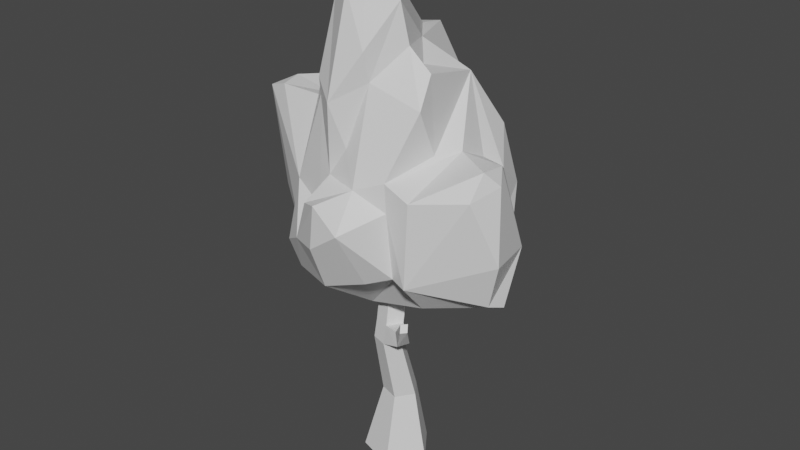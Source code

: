 # Source: tree2.blend  (saved by Blender 3.6.11; exported with 4.5.12 LTS)
import bpy
from mathutils import Matrix  # noqa: F401  (used for matrix-valued properties, if any)

bpy.ops.wm.read_factory_settings(use_empty=True)
scene = bpy.context.scene
scene.name = 'Scene'

# ---- materials (node trees are filled in below, after node groups)
mat_material_001 = bpy.data.materials.new('Material.001')
mat_material_001.use_transparent_shadow = False
mat_material_002 = bpy.data.materials.new('Material.002')
mat_material_002.use_transparent_shadow = False

# ---- material node trees
mat_material_001.use_nodes = True; mat_material_001.node_tree.nodes.clear()
_N = mat_material_001.node_tree.nodes; _L = mat_material_001.node_tree.links
n0 = _N.new('ShaderNodeBsdfPrincipled'); n0.name = 'Principled BSDF'; n0.location = (10, 300)
n0.distribution = 'GGX'
n0.subsurface_method = 'RANDOM_WALK_SKIN'
n0.inputs[3].default_value = 1.45
n0.inputs[27].default_value = (0.0, 0.0, 0.0, 1.0)
n0.inputs[28].default_value = 1.0
n1 = _N.new('ShaderNodeOutputMaterial'); n1.name = 'Material Output'; n1.location = (300, 300)
_L.new(n0.outputs[0], n1.inputs[0])
n1.is_active_output = True
mat_material_002.use_nodes = True; mat_material_002.node_tree.nodes.clear()
_N = mat_material_002.node_tree.nodes; _L = mat_material_002.node_tree.links
n0 = _N.new('ShaderNodeBsdfPrincipled'); n0.name = 'Principled BSDF'; n0.location = (10, 300)
n0.distribution = 'GGX'
n0.subsurface_method = 'RANDOM_WALK_SKIN'
n0.inputs[3].default_value = 1.45
n0.inputs[27].default_value = (0.0, 0.0, 0.0, 1.0)
n0.inputs[28].default_value = 1.0
n1 = _N.new('ShaderNodeOutputMaterial'); n1.name = 'Material Output'; n1.location = (300, 300)
_L.new(n0.outputs[0], n1.inputs[0])
n1.is_active_output = True

# ---- world
world_world = bpy.data.worlds.new('World'); scene.world = world_world
world_world.use_nodes = True; world_world.node_tree.nodes.clear()
_N = world_world.node_tree.nodes; _L = world_world.node_tree.links
n0 = _N.new('ShaderNodeOutputWorld'); n0.name = 'World Output'; n0.location = (300, 300)
n1 = _N.new('ShaderNodeBackground'); n1.name = 'Background'; n1.location = (10, 300)
n1.inputs[0].default_value = (0.05088, 0.05088, 0.05088, 1.0)
_L.new(n1.outputs[0], n0.inputs[0])
n0.is_active_output = True
world_world.color = (0.05088, 0.05088, 0.05088)
world_world.use_sun_shadow = False
world_world.sun_shadow_jitter_overblur = 0.0

# ---- meshes
me_mesh = bpy.data.meshes.new('Mesh')
me_mesh.from_pydata([(-56.05, 156.5, 31.79), (-41.98, 203.7, -55.95), (76.17, 223.4, 21.26), (-1.698, 223.6, 44.89), (27.74, 192.6, 45.43), (-3.657, 171.5, 74.84), (-9.833, 274.5, -49.75), (-18.98, 153.2, -64.06), (-45.89, 140.8, -66.53), (-49.3, 131.4, -35.74), (-61.02, 180.4, -37.6), (-75.71, 198.3, -21.77), (-51.79, 241.8, -14.15), (12.75, 280.0, -4.197), (-25.57, 314.0, 16.76), (-12.97, 333.5, 30.79), (2.446, 329.4, 30.29), (19.54, 307.7, 22.84), (26.57, 210.7, 45.51), (8.988, 262.9, 36.82), (1.744, 201.3, 77.08), (14.26, 184.2, 72.93), (77.64, 136.6, 13.96), (70.57, 135.9, -16.87), (-19.84, 115.3, -27.42), (-55.57, 136.5, 10.64), (20.25, 135.8, -64.14), (-44.44, 239.4, 21.52), (-13.84, 205.1, 46.07), (12.59, 161.5, -71.18), (-21.07, 183.7, 47.87), (-30.36, 249.2, 32.78), (14.46, 189.5, -77.08), (-29.12, 192.4, -71.54), (-56.29, 158.3, -41.75), (-79.07, 173.3, -23.13), (-51.06, 174.3, -71.88), (-56.81, 216.7, -39.16), (-36.91, 263.1, 1.733), (-19.55, 306.0, 3.204), (-40.01, 270.3, -43.77), (-25.32, 277.3, -13.28), (-28.14, 295.9, -3.581), (-13.98, 231.9, -53.02), (-30.67, 270.2, -51.25), (-7.448, 326.2, 6.946), (-22.23, 304.2, 28.61), (-4.41, 313.5, 39.16), (8.257, 281.0, 40.92), (24.68, 269.9, 9.272), (23.67, 282.8, 20.23), (36.7, 269.0, 17.74), (38.79, 221.2, 16.6), (39.28, 251.2, 30.12), (47.87, 221.9, 2.805), (75.06, 220.8, 2.574), (9.471, 204.3, 52.87), (44.02, 203.8, 46.43), (31.13, 151.3, 44.03), (16.4, 145.8, 51.23), (21.44, 141.6, 32.8), (82.83, 214.4, 13.99), (86.62, 167.1, 18.52), (74.69, 207.8, 31.26), (74.99, 160.8, -21.74), (79.72, 131.4, 1.118), (34.55, 118.0, -0.8669), (17.28, 108.5, -12.63), (42.67, 139.3, -29.78), (36.01, 132.4, -47.7), (-7.851, 139.3, 59.31), (-38.53, 137.5, 47.93), (-5.575, 111.6, 19.63), (-27.21, 120.2, 28.15), (-34.78, 119.0, -2.479), (-16.56, 134.2, -52.56), (-54.26, 138.1, -11.84), (-82.38, 167.7, 13.49), (-86.62, 235.1, 18.72), (-72.59, 239.7, 21.75), (-76.58, 240.5, 6.291), (-42.33, 157.0, 53.36), (-12.09, 196.2, 69.3), (-47.29, 190.3, 37.69), (-25.32, 259.8, 40.44), (-9.75, 250.8, 50.75), (-44.11, 237.2, 10.24), (48.14, 158.9, -36.79), (54.02, 202.4, -29.96), (47.83, 211.8, -18.16), (48.6, 146.3, -50.51), (48.93, 184.0, -52.86), (23.91, 150.0, -72.47), (28.23, 203.1, -58.26), (43.98, 224.1, -43.17), (25.44, 239.6, -36.6), (-11.67, 211.9, -60.15), (-9.63, 277.1, -32.6), (42.22, 149.7, 47.59), (39.64, 127.5, 27.5), (-24.43, 168.0, 64.57), (33.08, 259.7, -23.25), (9.353, -4.869, -17.41), (-15.94, -4.869, -9.188), (-15.94, -4.869, 17.4), (9.353, -4.869, 25.62), (24.98, -4.869, 4.107), (5.116, 39.11, -10.8), (-8.046, 39.11, -6.523), (-8.046, 39.11, 7.317), (5.116, 39.11, 11.59), (13.25, 39.11, 0.3971), (2.363, -15.86, 4.107), (1.899, 82.29, 0.5793), (-8.621, 82.29, 3.998), (-8.621, 82.29, 15.06), (1.899, 82.29, 18.48), (8.4, 82.29, 9.528), (-1.981, 158.6, -17.24), (-12.5, 158.6, -13.82), (-4.889, 158.6, -8.291), (-12.5, 158.6, -2.761), (-1.981, 158.6, 0.6574), (4.521, 158.6, -8.291), (2.107, 94.88, 15.98), (-8.413, 94.88, 12.56), (-8.413, 94.88, 1.497), (2.107, 94.88, -1.921), (8.609, 94.88, 7.028), (16.58, 88.32, 22.62), (21.13, 89.65, 16.24), (17.03, 97.25, 12.99), (12.49, 95.92, 19.37), (26.45, 106.6, 31.82), (29.39, 106.6, 28.36), (27.58, 110.8, 25.69), (24.64, 110.8, 29.14)], [], [(75, 8, 7), (75, 9, 8), (7, 8, 36), (7, 36, 33), (8, 34, 36), (33, 36, 1), (32, 7, 33), (96, 33, 1), (32, 33, 96), (9, 34, 8), (9, 76, 34), (34, 76, 35), (76, 77, 35), (35, 11, 10), (35, 77, 11), (11, 78, 80), (12, 11, 80), (10, 11, 12), (34, 10, 36), (34, 35, 10), (10, 12, 37), (36, 10, 37), (36, 37, 1), (1, 37, 40), (37, 12, 40), (40, 12, 38), (40, 38, 41), (12, 80, 86), (12, 86, 38), (38, 86, 39), (42, 38, 39), (41, 38, 42), (96, 1, 43), (1, 40, 43), (43, 40, 44), (43, 44, 6), (44, 40, 41), (6, 44, 41), (6, 41, 97), (97, 45, 17), (13, 97, 17), (41, 39, 97), (97, 39, 45), (45, 15, 16), (41, 42, 39), (14, 46, 15), (39, 15, 45), (39, 14, 15), (16, 15, 47), (15, 46, 47), (47, 46, 85), (47, 85, 48), (16, 47, 48), (16, 48, 17), (17, 48, 19), (13, 50, 49), (13, 17, 50), (45, 16, 17), (17, 19, 50), (49, 50, 51), (51, 50, 53), (50, 19, 53), (51, 53, 52), (52, 53, 18), (52, 18, 54), (54, 18, 57), (54, 57, 2), (54, 2, 55), (53, 19, 18), (19, 3, 56), (18, 56, 4), (19, 56, 18), (18, 4, 57), (4, 58, 98), (4, 56, 21), (56, 20, 21), (21, 20, 5), (4, 21, 58), (58, 21, 59), (21, 5, 59), (58, 59, 60), (58, 60, 98), (98, 60, 99), (55, 2, 61), (2, 63, 61), (61, 63, 62), (61, 62, 55), (55, 62, 64), (2, 57, 63), (57, 4, 98), (63, 57, 98), (63, 98, 62), (62, 98, 22), (64, 62, 22), (64, 22, 65), (22, 98, 65), (65, 66, 23), (98, 99, 65), (65, 99, 66), (66, 99, 67), (67, 99, 72), (66, 67, 68), (23, 66, 68), (99, 60, 72), (59, 70, 60), (60, 70, 72), (70, 71, 72), (72, 71, 73), (72, 73, 24), (73, 74, 24), (73, 25, 74), (73, 0, 25), (74, 25, 76), (74, 76, 9), (75, 24, 9), (24, 74, 9), (68, 67, 69), (69, 67, 26), (67, 72, 24), (67, 24, 75), (26, 67, 75), (26, 75, 7), (76, 25, 77), (25, 0, 77), (0, 83, 78), (0, 81, 83), (83, 31, 27), (77, 78, 11), (77, 0, 78), (78, 83, 79), (83, 27, 79), (78, 79, 80), (0, 73, 71), (70, 100, 71), (71, 100, 81), (0, 71, 81), (70, 59, 5), (70, 5, 100), (5, 20, 100), (100, 20, 82), (100, 82, 30), (82, 20, 56), (82, 56, 28), (30, 82, 28), (81, 100, 83), (83, 100, 30), (83, 30, 31), (30, 28, 31), (31, 28, 84), (28, 85, 84), (28, 56, 3), (28, 3, 85), (85, 3, 19), (85, 19, 48), (84, 85, 46), (80, 79, 86), (79, 27, 86), (27, 31, 46), (31, 84, 46), (86, 27, 14), (27, 46, 14), (39, 86, 14), (65, 23, 64), (23, 87, 64), (23, 68, 87), (68, 69, 90), (68, 90, 87), (87, 90, 91), (87, 91, 88), (88, 91, 94), (64, 88, 55), (64, 87, 88), (55, 88, 89), (26, 92, 69), (69, 92, 90), (92, 29, 91), (90, 92, 91), (26, 7, 92), (92, 7, 29), (29, 7, 32), (29, 32, 93), (91, 29, 93), (91, 93, 94), (93, 95, 94), (93, 32, 95), (32, 96, 95), (95, 96, 43), (95, 43, 6), (6, 97, 13), (94, 95, 101), (95, 6, 13), (95, 13, 101), (55, 89, 54), (89, 101, 54), (88, 94, 101), (89, 88, 101), (49, 101, 13), (54, 101, 52), (101, 49, 51), (52, 101, 51), (103, 108, 102), (102, 108, 107), (104, 109, 103), (103, 109, 108), (105, 110, 104), (104, 110, 109), (105, 106, 110), (110, 106, 111), (106, 102, 111), (111, 102, 107), (103, 102, 112), (104, 103, 112), (105, 104, 112), (106, 105, 112), (102, 106, 112), (118, 119, 120), (119, 121, 120), (121, 122, 120), (122, 123, 120), (123, 118, 120), (107, 108, 113), (113, 108, 114), (108, 109, 114), (114, 109, 115), (109, 110, 115), (115, 110, 116), (111, 117, 110), (110, 117, 116), (107, 113, 111), (111, 113, 117), (114, 126, 113), (113, 126, 127), (115, 125, 114), (114, 125, 126), (116, 124, 115), (115, 124, 125), (133, 134, 136), (136, 134, 135), (117, 113, 128), (128, 113, 127), (124, 122, 125), (125, 122, 121), (125, 121, 126), (126, 121, 119), (126, 119, 127), (127, 119, 118), (128, 127, 123), (123, 127, 118), (124, 128, 122), (122, 128, 123), (116, 117, 129), (129, 117, 130), (117, 128, 130), (130, 128, 131), (124, 132, 128), (128, 132, 131), (116, 129, 124), (124, 129, 132), (130, 134, 129), (129, 134, 133), (130, 131, 134), (134, 131, 135), (131, 132, 135), (135, 132, 136), (129, 133, 132), (132, 133, 136)])
me_mesh.polygons.foreach_set('use_smooth', [True] * 266)
me_mesh.polygons.foreach_set('material_index', [0, 0, 0, 0, 0, 0, 0, 0, 0, 0, 0, 0, 0, 0, 0, 0, 0, 0, 0, 0, 0, 0, 0, 0, 0, 0, 0, 0, 0, 0, 0, 0, 0, 0, 0, 0, 0, 0, 0, 0, 0, 0, 0, 0, 0, 0, 0, 0, 0, 0, 0, 0, 0, 0, 0, 0, 0, 0, 0, 0, 0, 0, 0, 0, 0, 0, 0, 0, 0, 0, 0, 0, 0, 0, 0, 0, 0, 0, 0, 0, 0, 0, 0, 0, 0, 0, 0, 0, 0, 0, 0, 0, 0, 0, 0, 0, 0, 0, 0, 0, 0, 0, 0, 0, 0, 0, 0, 0, 0, 0, 0, 0, 0, 0, 0, 0, 0, 0, 0, 0, 0, 0, 0, 0, 0, 0, 0, 0, 0, 0, 0, 0, 0, 0, 0, 0, 0, 0, 0, 0, 0, 0, 0, 0, 0, 0, 0, 0, 0, 0, 0, 0, 0, 0, 0, 0, 0, 0, 0, 0, 0, 0, 0, 0, 0, 0, 0, 0, 0, 0, 0, 0, 0, 0, 0, 0, 0, 0, 0, 0, 0, 0, 0, 0, 0, 0, 0, 0, 0, 0, 0, 0, 0, 0, 0, 0, 0, 0, 0, 0, 1, 1, 1, 1, 1, 1, 1, 1, 1, 1, 1, 1, 1, 1, 1, 1, 1, 1, 1, 1, 1, 1, 1, 1, 1, 1, 1, 1, 1, 1, 1, 1, 1, 1, 1, 1, 1, 1, 1, 1, 1, 1, 1, 1, 1, 1, 1, 1, 1, 1, 1, 1, 1, 1, 1, 1, 1, 1, 1, 1, 1, 1, 1, 1, 1, 1])
_k = set([(0, 25), (0, 71), (0, 73), (0, 77), (0, 78), (0, 81), (0, 83), (1, 33), (1, 36), (1, 37), (1, 40), (1, 43), (1, 96), (2, 54), (2, 55), (2, 57), (2, 61), (2, 63), (3, 19), (3, 28), (3, 56), (3, 85), (4, 18), (4, 21), (4, 56), (4, 57), (4, 58), (4, 98), (5, 20), (5, 21), (5, 70), (5, 100), (6, 13), (6, 41), (6, 43), (6, 44), (6, 95), (6, 97), (7, 8), (7, 26), (7, 29), (7, 32), (7, 33), (7, 36), (7, 75), (7, 92), (8, 9), (8, 34), (8, 36), (8, 75), (9, 24), (9, 34), (9, 74), (9, 75), (9, 76), (10, 11), (10, 12), (10, 34), (10, 35), (10, 36), (10, 37), (11, 12), (11, 35), (11, 77), (11, 78), (11, 80), (12, 37), (12, 38), (12, 40), (12, 80), (12, 86), (13, 17), (13, 49), (13, 50), (13, 95), (13, 97), (13, 101), (14, 15), (14, 27), (14, 39), (14, 86), (15, 16), (15, 39), (15, 45), (15, 46), (15, 47), (16, 17), (16, 45), (16, 47), (16, 48), (17, 19), (17, 45), (17, 48), (17, 50), (17, 97), (18, 52), (18, 53), (18, 54), (18, 56), (18, 57), (19, 48), (19, 50), (19, 53), (19, 56), (19, 85), (20, 21), (20, 56), (20, 82), (20, 100), (21, 56), (21, 58), (21, 59), (22, 62), (22, 64), (22, 65), (22, 98), (23, 64), (23, 65), (23, 66), (23, 68), (23, 87), (24, 67), (24, 72), (24, 73), (24, 74), (24, 75), (25, 73), (25, 74), (25, 76), (25, 77), (26, 67), (26, 69), (26, 75), (26, 92), (27, 31), (27, 46), (27, 79), (27, 83), (27, 86), (28, 30), (28, 31), (28, 56), (28, 82), (28, 84), (28, 85), (29, 32), (29, 91), (29, 92), (29, 93), (30, 31), (30, 82), (30, 83), (30, 100), (31, 46), (31, 83), (31, 84), (32, 33), (32, 93), (32, 95), (32, 96), (33, 36), (33, 96), (34, 35), (34, 36), (34, 76), (35, 76), (35, 77), (36, 37), (37, 40), (38, 39), (38, 40), (38, 41), (38, 42), (38, 86), (39, 41), (39, 42), (39, 45), (39, 86), (39, 97), (40, 41), (40, 43), (40, 44), (41, 42), (41, 44), (41, 97), (43, 44), (43, 95), (43, 96), (45, 97), (46, 47), (46, 84), (46, 85), (47, 48), (47, 85), (48, 85), (49, 50), (49, 51), (49, 101), (50, 51), (50, 53), (51, 52), (51, 53), (51, 101), (52, 53), (52, 54), (52, 101), (54, 55), (54, 57), (54, 89), (54, 101), (55, 61), (55, 62), (55, 64), (55, 88), (55, 89), (56, 82), (57, 63), (57, 98), (58, 59), (58, 60), (58, 98), (59, 60), (59, 70), (60, 70), (60, 72), (60, 98), (60, 99), (61, 62), (61, 63), (62, 63), (62, 64), (62, 98), (63, 98), (64, 65), (64, 87), (64, 88), (65, 66), (65, 98), (65, 99), (66, 67), (66, 68), (66, 99), (67, 68), (67, 69), (67, 72), (67, 75), (67, 99), (68, 69), (68, 87), (68, 90), (69, 90), (69, 92), (70, 71), (70, 72), (70, 100), (71, 72), (71, 73), (71, 81), (71, 100), (72, 73), (72, 99), (73, 74), (74, 76), (76, 77), (77, 78), (78, 79), (78, 80), (78, 83), (79, 80), (79, 83), (79, 86), (80, 86), (81, 83), (81, 100), (82, 100), (83, 100), (84, 85), (87, 88), (87, 90), (87, 91), (88, 89), (88, 91), (88, 94), (88, 101), (89, 101), (90, 91), (90, 92), (91, 92), (91, 93), (91, 94), (93, 94), (93, 95), (94, 101), (95, 96), (95, 101), (98, 99), (102, 103), (102, 106), (102, 107), (103, 104), (103, 108), (104, 105), (104, 109), (105, 106), (105, 110), (106, 111), (107, 108), (107, 111), (107, 113), (108, 109), (108, 114), (109, 110), (109, 115), (110, 111), (110, 116), (111, 117), (113, 114), (113, 117), (113, 127), (114, 115), (114, 126), (115, 116), (115, 125), (116, 117), (116, 124), (116, 129), (117, 128), (117, 129), (117, 130), (118, 119), (118, 123), (118, 127), (119, 121), (119, 126), (121, 122), (121, 125), (122, 123), (122, 124), (123, 128), (124, 125), (124, 128), (124, 129), (124, 132), (125, 126), (126, 127), (127, 128), (128, 130), (128, 131), (128, 132), (129, 130), (129, 132), (129, 133), (129, 134), (130, 131), (130, 134), (131, 132), (131, 134), (131, 135), (132, 133), (132, 135), (132, 136), (133, 134), (133, 136), (134, 135), (135, 136)])
me_mesh.attributes.new('sharp_edge', 'BOOLEAN', 'EDGE').data.foreach_set('value', [ (min(e.vertices), max(e.vertices)) in _k for e in me_mesh.edges])
_uv = me_mesh.uv_layers.new(name='map1')
_uv.uv.foreach_set('vector', [0.1458, 0.2771, 0.1458, 0.2771, 0.1458, 0.2771, 0.1458, 0.2771, 0.1458, 0.2771, 0.1458, 0.2771, 0.1458, 0.2771, 0.1458, 0.2771, 0.1458, 0.2771, 0.1458, 0.2771, 0.1458, 0.2771, 0.1458, 0.2771, 0.1458, 0.2771, 0.1458, 0.2771, 0.1458, 0.2771, 0.1458, 0.2771, 0.1458, 0.2771, 0.1458, 0.2771, 0.1458, 0.2771, 0.1458, 0.2771, 0.1458, 0.2771, 0.1458, 0.2771, 0.1458, 0.2771, 0.1458, 0.2771, 0.1458, 0.2771, 0.1458, 0.2771, 0.1458, 0.2771, 0.1458, 0.2771, 0.1458, 0.2771, 0.1458, 0.2771, 0.1458, 0.2771, 0.1458, 0.2771, 0.1458, 0.2771, 0.1458, 0.2771, 0.1458, 0.2771, 0.1458, 0.2771, 0.1458, 0.2771, 0.1458, 0.2771, 0.1458, 0.2771, 0.1458, 0.2771, 0.1458, 0.2771, 0.1458, 0.2771, 0.1458, 0.2771, 0.1458, 0.2771, 0.1458, 0.2771, 0.1458, 0.2771, 0.1458, 0.2771, 0.1458, 0.2771, 0.1458, 0.2771, 0.1458, 0.2771, 0.1458, 0.2771, 0.1458, 0.2771, 0.1458, 0.2771, 0.1458, 0.2771, 0.1458, 0.2771, 0.1458, 0.2771, 0.1458, 0.2771, 0.1458, 0.2771, 0.1458, 0.2771, 0.1458, 0.2771, 0.1458, 0.2771, 0.1458, 0.2771, 0.1458, 0.2771, 0.1458, 0.2771, 0.1458, 0.2771, 0.1458, 0.2771, 0.1458, 0.2771, 0.1458, 0.2771, 0.1458, 0.2771, 0.1458, 0.2771, 0.1458, 0.2771, 0.1458, 0.2771, 0.1458, 0.2771, 0.1458, 0.2771, 0.1458, 0.2771, 0.1458, 0.2771, 0.1458, 0.2771, 0.1458, 0.2771, 0.1458, 0.2771, 0.1458, 0.2771, 0.1458, 0.2771, 0.1458, 0.2771, 0.1458, 0.2771, 0.1458, 0.2771, 0.1458, 0.2771, 0.1458, 0.2771, 0.1458, 0.2771, 0.1458, 0.2771, 0.1458, 0.2771, 0.1458, 0.2771, 0.1458, 0.2771, 0.1458, 0.2771, 0.1458, 0.2771, 0.1458, 0.2771, 0.1458, 0.2771, 0.1458, 0.2771, 0.1458, 0.2771, 0.1458, 0.2771, 0.1458, 0.2771, 0.1458, 0.2771, 0.1458, 0.2771, 0.1458, 0.2771, 0.1458, 0.2771, 0.1458, 0.2771, 0.1458, 0.2771, 0.1458, 0.2771, 0.1458, 0.2771, 0.1458, 0.2771, 0.1458, 0.2771, 0.1458, 0.2771, 0.1458, 0.2771, 0.1458, 0.2771, 0.1458, 0.2771, 0.1458, 0.2771, 0.1458, 0.2771, 0.1458, 0.2771, 0.1458, 0.2771, 0.1458, 0.2771, 0.1458, 0.2771, 0.1458, 0.2771, 0.1458, 0.2771, 0.1458, 0.2771, 0.1458, 0.2771, 0.1458, 0.2771, 0.1458, 0.2771, 0.1458, 0.2771, 0.1458, 0.2771, 0.1458, 0.2771, 0.1458, 0.2771, 0.1458, 0.2771, 0.1458, 0.2771, 0.1458, 0.2771, 0.1458, 0.2771, 0.1458, 0.2771, 0.1458, 0.2771, 0.1458, 0.2771, 0.1458, 0.2771, 0.1458, 0.2771, 0.1458, 0.2771, 0.1458, 0.2771, 0.1458, 0.2771, 0.1458, 0.2771, 0.1458, 0.2771, 0.1458, 0.2771, 0.1458, 0.2771, 0.1458, 0.2771, 0.1458, 0.2771, 0.1458, 0.2771, 0.1458, 0.2771, 0.1458, 0.2771, 0.1458, 0.2771, 0.1458, 0.2771, 0.1458, 0.2771, 0.1458, 0.2771, 0.1458, 0.2771, 0.1458, 0.2771, 0.1458, 0.2771, 0.1458, 0.2771, 0.1458, 0.2771, 0.1458, 0.2771, 0.1458, 0.2771, 0.1458, 0.2771, 0.1458, 0.2771, 0.1458, 0.2771, 0.1458, 0.2771, 0.1458, 0.2771, 0.1458, 0.2771, 0.1458, 0.2771, 0.1458, 0.2771, 0.1458, 0.2771, 0.1458, 0.2771, 0.1458, 0.2771, 0.1458, 0.2771, 0.1458, 0.2771, 0.1458, 0.2771, 0.1458, 0.2771, 0.1458, 0.2771, 0.1458, 0.2771, 0.1458, 0.2771, 0.1458, 0.2771, 0.1458, 0.2771, 0.1458, 0.2771, 0.1458, 0.2771, 0.1458, 0.2771, 0.1458, 0.2771, 0.1458, 0.2771, 0.1458, 0.2771, 0.1458, 0.2771, 0.1458, 0.2771, 0.1458, 0.2771, 0.1458, 0.2771, 0.1458, 0.2771, 0.1458, 0.2771, 0.1458, 0.2771, 0.1458, 0.2771, 0.1458, 0.2771, 0.1458, 0.2771, 0.1458, 0.2771, 0.1458, 0.2771, 0.1458, 0.2771, 0.1458, 0.2771, 0.1458, 0.2771, 0.1458, 0.2771, 0.1458, 0.2771, 0.1458, 0.2771, 0.1458, 0.2771, 0.1458, 0.2771, 0.1458, 0.2771, 0.1458, 0.2771, 0.1458, 0.2771, 0.1458, 0.2771, 0.1458, 0.2771, 0.1458, 0.2771, 0.1458, 0.2771, 0.1458, 0.2771, 0.1458, 0.2771, 0.1458, 0.2771, 0.1458, 0.2771, 0.1458, 0.2771, 0.1458, 0.2771, 0.1458, 0.2771, 0.1458, 0.2771, 0.1458, 0.2771, 0.1458, 0.2771, 0.1458, 0.2771, 0.1458, 0.2771, 0.1458, 0.2771, 0.1458, 0.2771, 0.1458, 0.2771, 0.1458, 0.2771, 0.1458, 0.2771, 0.1458, 0.2771, 0.1458, 0.2771, 0.1458, 0.2771, 0.1458, 0.2771, 0.1458, 0.2771, 0.1458, 0.2771, 0.1458, 0.2771, 0.1458, 0.2771, 0.1458, 0.2771, 0.1458, 0.2771, 0.1458, 0.2771, 0.1458, 0.2771, 0.1458, 0.2771, 0.1458, 0.2771, 0.1458, 0.2771, 0.1458, 0.2771, 0.1458, 0.2771, 0.1458, 0.2771, 0.1458, 0.2771, 0.1458, 0.2771, 0.1458, 0.2771, 0.1458, 0.2771, 0.1458, 0.2771, 0.1458, 0.2771, 0.1458, 0.2771, 0.1458, 0.2771, 0.1458, 0.2771, 0.1458, 0.2771, 0.1458, 0.2771, 0.1458, 0.2771, 0.1458, 0.2771, 0.1458, 0.2771, 0.1458, 0.2771, 0.1458, 0.2771, 0.1458, 0.2771, 0.1458, 0.2771, 0.1458, 0.2771, 0.1458, 0.2771, 0.1458, 0.2771, 0.1458, 0.2771, 0.1458, 0.2771, 0.1458, 0.2771, 0.1458, 0.2771, 0.1458, 0.2771, 0.1458, 0.2771, 0.1458, 0.2771, 0.1458, 0.2771, 0.1458, 0.2771, 0.1458, 0.2771, 0.1458, 0.2771, 0.1458, 0.2771, 0.1458, 0.2771, 0.1458, 0.2771, 0.1458, 0.2771, 0.1458, 0.2771, 0.1458, 0.2771, 0.1458, 0.2771, 0.1458, 0.2771, 0.1458, 0.2771, 0.1458, 0.2771, 0.1458, 0.2771, 0.1458, 0.2771, 0.1458, 0.2771, 0.1458, 0.2771, 0.1458, 0.2771, 0.1458, 0.2771, 0.1458, 0.2771, 0.1458, 0.2771, 0.1458, 0.2771, 0.1458, 0.2771, 0.1458, 0.2771, 0.1458, 0.2771, 0.1458, 0.2771, 0.1458, 0.2771, 0.1458, 0.2771, 0.1458, 0.2771, 0.1458, 0.2771, 0.1458, 0.2771, 0.1458, 0.2771, 0.1458, 0.2771, 0.1458, 0.2771, 0.1458, 0.2771, 0.1458, 0.2771, 0.1458, 0.2771, 0.1458, 0.2771, 0.1458, 0.2771, 0.1458, 0.2771, 0.1458, 0.2771, 0.1458, 0.2771, 0.1458, 0.2771, 0.1458, 0.2771, 0.1458, 0.2771, 0.1458, 0.2771, 0.1458, 0.2771, 0.1458, 0.2771, 0.1458, 0.2771, 0.1458, 0.2771, 0.1458, 0.2771, 0.1458, 0.2771, 0.1458, 0.2771, 0.1458, 0.2771, 0.1458, 0.2771, 0.1458, 0.2771, 0.1458, 0.2771, 0.1458, 0.2771, 0.1458, 0.2771, 0.1458, 0.2771, 0.1458, 0.2771, 0.1458, 0.2771, 0.1458, 0.2771, 0.1458, 0.2771, 0.1458, 0.2771, 0.1458, 0.2771, 0.1458, 0.2771, 0.1458, 0.2771, 0.1458, 0.2771, 0.1458, 0.2771, 0.1458, 0.2771, 0.1458, 0.2771, 0.1458, 0.2771, 0.1458, 0.2771, 0.1458, 0.2771, 0.1458, 0.2771, 0.1458, 0.2771, 0.1458, 0.2771, 0.1458, 0.2771, 0.1458, 0.2771, 0.1458, 0.2771, 0.1458, 0.2771, 0.1458, 0.2771, 0.1458, 0.2771, 0.1458, 0.2771, 0.1458, 0.2771, 0.1458, 0.2771, 0.1458, 0.2771, 0.1458, 0.2771, 0.1458, 0.2771, 0.1458, 0.2771, 0.1458, 0.2771, 0.1458, 0.2771, 0.1458, 0.2771, 0.1458, 0.2771, 0.1458, 0.2771, 0.1458, 0.2771, 0.1458, 0.2771, 0.1458, 0.2771, 0.1458, 0.2771, 0.1458, 0.2771, 0.1458, 0.2771, 0.1458, 0.2771, 0.1458, 0.2771, 0.1458, 0.2771, 0.1458, 0.2771, 0.1458, 0.2771, 0.1458, 0.2771, 0.1458, 0.2771, 0.1458, 0.2771, 0.1458, 0.2771, 0.1458, 0.2771, 0.1458, 0.2771, 0.1458, 0.2771, 0.1458, 0.2771, 0.1458, 0.2771, 0.1458, 0.2771, 0.1458, 0.2771, 0.1458, 0.2771, 0.1458, 0.2771, 0.1458, 0.2771, 0.1458, 0.2771, 0.1458, 0.2771, 0.1458, 0.2771, 0.1458, 0.2771, 0.1458, 0.2771, 0.1458, 0.2771, 0.1458, 0.2771, 0.1458, 0.2771, 0.1458, 0.2771, 0.1458, 0.2771, 0.1458, 0.2771, 0.1458, 0.2771, 0.1458, 0.2771, 0.1458, 0.2771, 0.1458, 0.2771, 0.1458, 0.2771, 0.1458, 0.2771, 0.1458, 0.2771, 0.1458, 0.2771, 0.1458, 0.2771, 0.1458, 0.2771, 0.1458, 0.2771, 0.1458, 0.2771, 0.1458, 0.2771, 0.1458, 0.2771, 0.1458, 0.2771, 0.1458, 0.2771, 0.1458, 0.2771, 0.1458, 0.2771, 0.1458, 0.2771, 0.1458, 0.2771, 0.1458, 0.2771, 0.1458, 0.2771, 0.1458, 0.2771, 0.1458, 0.2771, 0.1458, 0.2771, 0.1458, 0.2771, 0.1458, 0.2771, 0.1458, 0.2771, 0.1458, 0.2771, 0.1458, 0.2771, 0.1458, 0.2771, 0.1458, 0.2771, 0.1458, 0.2771, 0.1458, 0.2771, 0.1458, 0.2771, 0.1458, 0.2771, 0.1458, 0.2771, 0.1458, 0.2771, 0.1458, 0.2771, 0.1458, 0.2771, 0.1458, 0.2771, 0.1458, 0.2771, 0.1458, 0.2771, 0.1458, 0.2771, 0.1458, 0.2771, 0.1458, 0.2771, 0.1458, 0.2771, 0.1458, 0.2771, 0.1458, 0.2771, 0.1458, 0.2771, 0.1458, 0.2771, 0.1458, 0.2771, 0.1458, 0.2771, 0.1458, 0.2771, 0.1458, 0.2771, 0.1458, 0.2771, 0.1458, 0.2771, 0.1458, 0.2771, 0.1458, 0.2771, 0.1458, 0.2771, 0.1458, 0.2771, 0.1458, 0.2771, 0.1458, 0.2771, 0.1458, 0.2771, 0.1458, 0.2771, 0.1458, 0.2771, 0.1458, 0.2771, 0.1458, 0.2771, 0.1458, 0.2771, 0.1458, 0.2771, 0.1458, 0.2771, 0.1458, 0.2771, 0.1458, 0.2771, 0.1458, 0.2771, 0.1458, 0.2771, 0.1458, 0.2771, 0.1458, 0.2771, 0.1458, 0.2771, 0.1458, 0.2771, 0.1458, 0.2771, 0.1458, 0.2771, 0.1458, 0.2771, 0.1458, 0.2771, 0.1458, 0.2771, 0.1458, 0.2771, 0.1458, 0.2771, 0.1458, 0.2771, 0.1458, 0.2771, 0.1458, 0.2771, 0.1458, 0.2771, 0.1458, 0.2771, 0.1458, 0.2771, 0.1458, 0.2771, 0.1458, 0.2771, 0.1458, 0.2771, 0.1458, 0.2771, 0.1458, 0.2771, 0.1458, 0.2771, 0.1458, 0.2771, 0.1458, 0.2771, 0.1458, 0.2771, 0.1458, 0.2771, 0.1458, 0.2771, 0.1458, 0.2771, 0.1458, 0.2771, 0.1458, 0.2771, 0.1458, 0.2771, 0.1458, 0.2771, 0.1458, 0.2771, 0.1458, 0.2771, 0.1458, 0.2771, 0.1458, 0.2771, 0.1458, 0.2771, 0.1458, 0.2771, 0.1458, 0.2771, 0.1458, 0.2771, 0.1458, 0.2771, 0.1458, 0.2771, 0.1458, 0.2771, 0.1458, 0.2771, 0.1458, 0.2771, 0.1458, 0.2771, 0.1458, 0.2771, 0.1458, 0.2771, 0.1458, 0.2771, 0.1458, 0.2771, 0.1458, 0.2771, 0.1458, 0.2771, 0.1458, 0.2771, 0.1458, 0.2771, 0.1458, 0.2771, 0.1458, 0.2771, 0.1458, 0.2771, 0.1458, 0.2771, 0.1458, 0.2771, 0.1458, 0.2771, 0.1458, 0.2771, 0.1458, 0.2771, 0.1458, 0.2771, 0.1458, 0.2771, 0.1458, 0.2771, 0.1458, 0.2771, 0.1458, 0.2771, 0.1458, 0.2771, 0.1458, 0.2771, 0.1458, 0.2771, 0.1458, 0.2771, 0.1458, 0.2771, 0.1458, 0.2771, 0.1458, 0.2771, 0.1458, 0.2771, 0.1458, 0.2771, 0.1458, 0.2771, 0.1458, 0.2771, 0.1458, 0.2771, 0.1458, 0.2771, 0.1458, 0.2771, 0.1458, 0.2771, 0.1458, 0.2771, 0.1458, 0.2771, 0.1458, 0.2771, 0.1458, 0.2771, 0.1458, 0.2771, 0.1458, 0.2771, 0.1458, 0.2771, 0.1458, 0.2771, 0.1458, 0.2771, 0.1458, 0.2771, 0.1458, 0.2771, 0.1458, 0.2771, 0.1458, 0.2771, 0.1458, 0.2771, 0.1458, 0.2771, 0.1458, 0.2771, 0.1458, 0.2771, 0.1458, 0.2771, 0.1458, 0.2771, 0.1458, 0.2771, 0.1458, 0.2771, 0.1458, 0.2771, 0.1458, 0.2771, 0.1458, 0.2771, 0.1458, 0.2771, 0.1458, 0.2771, 0.1458, 0.2771, 0.1458, 0.2771, 0.1458, 0.2771, 0.1458, 0.2771, 0.1458, 0.2771, 0.1458, 0.2771, 0.03813, 0.279, 0.03813, 0.279, 0.03813, 0.279, 0.03813, 0.279, 0.03813, 0.279, 0.03813, 0.279, 0.03813, 0.279, 0.03813, 0.279, 0.03813, 0.279, 0.03813, 0.279, 0.03813, 0.279, 0.03813, 0.279, 0.03813, 0.279, 0.03813, 0.279, 0.03813, 0.279, 0.03813, 0.279, 0.03813, 0.279, 0.03813, 0.279, 0.03813, 0.279, 0.03813, 0.279, 0.03813, 0.279, 0.03813, 0.279, 0.03813, 0.279, 0.03813, 0.279, 0.03813, 0.279, 0.03813, 0.279, 0.03813, 0.279, 0.03813, 0.279, 0.03813, 0.279, 0.03813, 0.279, 0.03813, 0.279, 0.03813, 0.279, 0.03813, 0.279, 0.03813, 0.279, 0.03813, 0.279, 0.03813, 0.279, 0.03813, 0.279, 0.03813, 0.279, 0.03813, 0.279, 0.03813, 0.279, 0.03813, 0.279, 0.03813, 0.279, 0.03813, 0.279, 0.03813, 0.279, 0.03813, 0.279, 0.03813, 0.279, 0.03813, 0.279, 0.03813, 0.279, 0.03813, 0.279, 0.03813, 0.279, 0.03813, 0.279, 0.03813, 0.279, 0.03813, 0.279, 0.03813, 0.279, 0.03813, 0.279, 0.03813, 0.279, 0.03813, 0.279, 0.03813, 0.279, 0.03813, 0.279, 0.03813, 0.279, 0.03813, 0.279, 0.03813, 0.279, 0.03813, 0.279, 0.03813, 0.279, 0.03813, 0.279, 0.03813, 0.279, 0.03813, 0.279, 0.03813, 0.279, 0.03813, 0.279, 0.03813, 0.279, 0.03813, 0.279, 0.03813, 0.279, 0.03813, 0.279, 0.03813, 0.279, 0.03813, 0.279, 0.03813, 0.279, 0.03813, 0.279, 0.03813, 0.279, 0.03813, 0.279, 0.03813, 0.279, 0.03813, 0.279, 0.03813, 0.279, 0.03813, 0.279, 0.03813, 0.279, 0.03813, 0.279, 0.03813, 0.279, 0.03813, 0.279, 0.03813, 0.279, 0.03813, 0.279, 0.03813, 0.279, 0.03813, 0.279, 0.03813, 0.279, 0.03813, 0.279, 0.03813, 0.279, 0.03813, 0.279, 0.03813, 0.279, 0.03813, 0.279, 0.03813, 0.279, 0.03813, 0.279, 0.03813, 0.279, 0.03813, 0.279, 0.03813, 0.279, 0.03813, 0.279, 0.03813, 0.279, 0.03813, 0.279, 0.03813, 0.279, 0.03813, 0.279, 0.03813, 0.279, 0.03813, 0.279, 0.03813, 0.279, 0.03813, 0.279, 0.03813, 0.279, 0.03813, 0.279, 0.03813, 0.279, 0.03813, 0.279, 0.03813, 0.279, 0.03813, 0.279, 0.03813, 0.279, 0.03813, 0.279, 0.03813, 0.279, 0.03813, 0.279, 0.03813, 0.279, 0.03813, 0.279, 0.03813, 0.279, 0.03813, 0.279, 0.03813, 0.279, 0.03813, 0.279, 0.03813, 0.279, 0.03813, 0.279, 0.03813, 0.279, 0.03813, 0.279, 0.03813, 0.279, 0.03813, 0.279, 0.03813, 0.279, 0.03813, 0.279, 0.03813, 0.279, 0.03813, 0.279, 0.03813, 0.279, 0.03813, 0.279, 0.03813, 0.279, 0.03813, 0.279, 0.03813, 0.279, 0.03813, 0.279, 0.03813, 0.279, 0.03813, 0.279, 0.03813, 0.279, 0.03813, 0.279, 0.03813, 0.279, 0.03813, 0.279, 0.03813, 0.279, 0.03813, 0.279, 0.03813, 0.279, 0.03813, 0.279, 0.03813, 0.279, 0.03813, 0.279, 0.03813, 0.279, 0.03813, 0.279, 0.03813, 0.279, 0.03813, 0.279, 0.03813, 0.279, 0.03813, 0.279, 0.03813, 0.279, 0.03813, 0.279, 0.03813, 0.279, 0.03813, 0.279, 0.03813, 0.279, 0.03813, 0.279, 0.03813, 0.279, 0.03813, 0.279, 0.03813, 0.279, 0.03813, 0.279, 0.03813, 0.279, 0.03813, 0.279, 0.03813, 0.279, 0.03813, 0.279, 0.03813, 0.279, 0.03813, 0.279, 0.03813, 0.279, 0.03813, 0.279, 0.03813, 0.279, 0.03813, 0.279, 0.03813, 0.279, 0.03813, 0.279, 0.03813, 0.279, 0.03813, 0.279, 0.03813, 0.279, 0.03813, 0.279, 0.03813, 0.279, 0.03813, 0.279, 0.03813, 0.279, 0.03813, 0.279, 0.03813, 0.279, 0.03813, 0.279, 0.03813, 0.279, 0.03813, 0.279, 0.03813, 0.279, 0.03813, 0.279, 0.03813, 0.279])
me_mesh.materials.append(mat_material_001)
me_mesh.materials.append(mat_material_002)
me_mesh.update()
me_mesh.normals_split_custom_set([tuple(v) for v in zip(*[iter([0.2922, -0.4678, -0.8341, 0.2922, -0.4678, -0.8341, 0.2922, -0.4678, -0.8341, -0.07206, -0.9518, -0.2983, -0.07206, -0.9518, -0.2983, -0.07206, -0.9518, -0.2983, 0.1514, -0.1329, -0.9795, 0.1514, -0.1329, -0.9795, 0.1514, -0.1329, -0.9795, 0.1394, -0.1508, -0.9787, 0.1394, -0.1508, -0.9787, 0.1394, -0.1508, -0.9787, -0.9459, -0.1882, -0.2645, -0.9459, -0.1882, -0.2645, -0.9459, -0.1882, -0.2645, -0.4253, 0.5301, -0.7336, -0.4253, 0.5301, -0.7336, -0.4253, 0.5301, -0.7336, -0.1376, -0.22, -0.9658, -0.1376, -0.22, -0.9658, -0.1376, -0.22, -0.9658, -0.2761, 0.6567, -0.7018, -0.2761, 0.6567, -0.7018, -0.2761, 0.6567, -0.7018, -0.06873, 0.5481, -0.8336, -0.06873, 0.5481, -0.8336, -0.06873, 0.5481, -0.8336, -0.9385, -0.2874, -0.1915, -0.9385, -0.2874, -0.1915, -0.9385, -0.2874, -0.1915, -0.9536, -0.2756, -0.1212, -0.9536, -0.2756, -0.1212, -0.9536, -0.2756, -0.1212, -0.7017, -0.6116, -0.3654, -0.7017, -0.6116, -0.3654, -0.7017, -0.6116, -0.3654, -0.7815, -0.6026, -0.162, -0.7815, -0.6026, -0.162, -0.7815, -0.6026, -0.162, -0.6508, 0.1279, -0.7484, -0.6508, 0.1279, -0.7484, -0.6508, 0.1279, -0.7484, -0.9883, 0.1363, -0.06871, -0.9883, 0.1363, -0.06871, -0.9883, 0.1363, -0.06871, -0.8001, 0.3208, -0.5069, -0.8001, 0.3208, -0.5069, -0.8001, 0.3208, -0.5069, -0.584, 0.4413, -0.6813, -0.584, 0.4413, -0.6813, -0.584, 0.4413, -0.6813, -0.425, 0.3785, -0.8223, -0.425, 0.3785, -0.8223, -0.425, 0.3785, -0.8223, -0.9555, -0.1572, -0.2496, -0.9555, -0.1572, -0.2496, -0.9555, -0.1572, -0.2496, -0.6283, 0.01132, -0.7779, -0.6283, 0.01132, -0.7779, -0.6283, 0.01132, -0.7779, -0.9897, 0.1184, 0.07991, -0.9897, 0.1184, 0.07991, -0.9897, 0.1184, 0.07991, -0.9509, 0.09786, -0.2937, -0.9509, 0.09786, -0.2937, -0.9509, 0.09786, -0.2937, -0.3879, 0.5298, -0.7542, -0.3879, 0.5298, -0.7542, -0.3879, 0.5298, -0.7542, -0.6796, 0.1513, -0.7178, -0.6796, 0.1513, -0.7178, -0.6796, 0.1513, -0.7178, -0.9519, 0.2898, -0.09926, -0.9519, 0.2898, -0.09926, -0.9519, 0.2898, -0.09926, -0.8578, 0.4954, 0.1365, -0.8578, 0.4954, 0.1365, -0.8578, 0.4954, 0.1365, -0.673, 0.7222, 0.1597, -0.673, 0.7222, 0.1597, -0.673, 0.7222, 0.1597, 0.08138, 0.9839, 0.1589, 0.08138, 0.9839, 0.1589, 0.08138, 0.9839, 0.1589, -0.8713, 0.3532, 0.3407, -0.8713, 0.3532, 0.3407, -0.8713, 0.3532, 0.3407, -0.8838, 0.3476, 0.313, -0.8838, 0.3476, 0.313, -0.8838, 0.3476, 0.313, -0.7816, 0.2981, 0.5479, -0.7816, 0.2981, 0.5479, -0.7816, 0.2981, 0.5479, -0.8436, 0.1419, -0.5179, -0.8436, 0.1419, -0.5179, -0.8436, 0.1419, -0.5179, -0.2122, 0.3069, -0.9278, -0.2122, 0.3069, -0.9278, -0.2122, 0.3069, -0.9278, -0.08041, 0.1815, -0.9801, -0.08041, 0.1815, -0.9801, -0.08041, 0.1815, -0.9801, -0.6099, -0.2304, -0.7583, -0.6099, -0.2304, -0.7583, -0.6099, -0.2304, -0.7583, 0.0574, 0.07091, -0.9958, 0.0574, 0.07091, -0.9958, 0.0574, 0.07091, -0.9958, -0.1227, 0.9788, -0.1639, -0.1227, 0.9788, -0.1639, -0.1227, 0.9788, -0.1639, -0.1893, 0.9699, -0.1529, -0.1893, 0.9699, -0.1529, -0.1893, 0.9699, -0.1529, -0.1662, 0.9756, -0.1435, -0.1662, 0.9756, -0.1435, -0.1662, 0.9756, -0.1435, 0.6621, 0.4518, -0.5979, 0.6621, 0.4518, -0.5979, 0.6621, 0.4518, -0.5979, 0.6968, 0.4064, -0.591, 0.6968, 0.4064, -0.591, 0.6968, 0.4064, -0.591, -0.6868, 0.461, -0.5619, -0.6868, 0.461, -0.5619, -0.6868, 0.461, -0.5619, -0.6492, 0.4942, -0.5782, -0.6492, 0.4942, -0.5782, -0.6492, 0.4942, -0.5782, 0.2385, 0.9434, -0.2306, 0.2385, 0.9434, -0.2306, 0.2385, 0.9434, -0.2306, 0.1346, 0.4733, -0.8706, 0.1346, 0.4733, -0.8706, 0.1346, 0.4733, -0.8706, -0.8611, 0.2457, 0.4451, -0.8636, 0.2416, 0.4425, -0.864, 0.2409, 0.442, -0.7786, 0.5275, -0.34, -0.7786, 0.5275, -0.34, -0.7786, 0.5275, -0.34, -0.4099, 0.693, -0.5931, -0.4099, 0.693, -0.5931, -0.4099, 0.693, -0.5931, 0.1426, 0.4351, 0.889, 0.1426, 0.4351, 0.889, 0.1426, 0.4351, 0.889, -0.549, 0.1124, 0.8282, -0.549, 0.1124, 0.8282, -0.549, 0.1124, 0.8282, -0.5733, 0.1957, 0.7956, -0.5733, 0.1957, 0.7956, -0.5733, 0.1957, 0.7956, 0.2626, 0.1535, 0.9526, 0.2626, 0.1535, 0.9526, 0.2626, 0.1535, 0.9526, 0.5083, 0.2424, 0.8264, 0.5083, 0.2424, 0.8264, 0.5083, 0.2424, 0.8264, 0.6262, 0.2381, 0.7424, 0.6262, 0.2381, 0.7424, 0.6262, 0.2381, 0.7424, 0.888, -0.06714, 0.4548, 0.888, -0.06714, 0.4548, 0.888, -0.06714, 0.4548, 0.8138, 0.4119, -0.41, 0.8138, 0.4119, -0.41, 0.8138, 0.4119, -0.41, 0.888, 0.191, -0.4183, 0.888, 0.191, -0.4183, 0.888, 0.191, -0.4183, 0.6639, 0.6495, -0.3706, 0.6639, 0.6495, -0.3706, 0.6639, 0.6495, -0.3706, 0.7192, 0.04695, 0.6932, 0.7192, 0.04695, 0.6932, 0.7192, 0.04695, 0.6932, 0.4946, 0.5848, -0.6429, 0.4946, 0.5848, -0.6429, 0.4946, 0.5848, -0.6429, 0.6386, 0.4984, 0.5864, 0.6386, 0.4984, 0.5864, 0.6386, 0.4984, 0.5864, 0.3516, 0.433, 0.83, 0.3516, 0.433, 0.83, 0.3516, 0.433, 0.83, 0.9892, 0.04655, -0.1387, 0.9892, 0.04655, -0.1387, 0.9892, 0.04655, -0.1387, 0.9286, -0.1653, 0.3321, 0.9286, -0.1653, 0.3321, 0.9286, -0.1653, 0.3321, 0.6982, 0.5253, 0.4864, 0.6982, 0.5253, 0.4864, 0.6982, 0.5253, 0.4864, 0.3231, 0.8631, 0.3882, 0.3231, 0.8631, 0.3882, 0.3231, 0.8631, 0.3882, -0.2756, 0.8957, 0.349, -0.2756, 0.8957, 0.349, -0.2756, 0.8957, 0.349, 0.04078, 0.9888, -0.1438, 0.04078, 0.9888, -0.1438, 0.04078, 0.9888, -0.1438, 0.3019, 0.2546, 0.9187, 0.3008, 0.2543, 0.9192, 0.3017, 0.2545, 0.9188, -0.2299, 0.2552, 0.9392, -0.2299, 0.2552, 0.9392, -0.2299, 0.2552, 0.9392, 0.3886, 0.02157, 0.9212, 0.3886, 0.02157, 0.9212, 0.3886, 0.02157, 0.9212, 0.3008, 0.2543, 0.9192, 0.3004, 0.2541, 0.9193, 0.3017, 0.2545, 0.9188, -0.05573, -0.007519, 0.9984, -0.05573, -0.007519, 0.9984, -0.05573, -0.007519, 0.9984, -0.3129, -0.05798, 0.948, -0.3129, -0.05798, 0.948, -0.3129, -0.05798, 0.948, 0.6014, 0.6321, 0.4886, 0.6014, 0.6321, 0.4886, 0.6014, 0.6321, 0.4886, 0.8001, 0.5088, 0.3178, 0.8001, 0.5088, 0.3178, 0.8001, 0.5088, 0.3178, 0.1792, -0.106, 0.9781, 0.1792, -0.106, 0.9781, 0.1792, -0.106, 0.9781, 0.8893, 0.05745, 0.4537, 0.8893, 0.05745, 0.4537, 0.8893, 0.05745, 0.4537, 0.5189, -0.3982, 0.7564, 0.5189, -0.3982, 0.7564, 0.5189, -0.3982, 0.7564, 0.3947, -0.4349, 0.8093, 0.3878, -0.4406, 0.8096, 0.3936, -0.4359, 0.8094, 0.4635, -0.829, 0.3129, 0.4635, -0.829, 0.3129, 0.4635, -0.829, 0.3129, -0.3257, -0.559, 0.7625, -0.3257, -0.559, 0.7625, -0.3257, -0.559, 0.7625, -0.2748, -0.6276, 0.7284, -0.2748, -0.6276, 0.7284, -0.2748, -0.6276, 0.7284, 0.7398, 0.6585, -0.138, 0.7398, 0.6585, -0.138, 0.7398, 0.6585, -0.138, 0.8427, 0.2307, 0.4864, 0.8427, 0.2307, 0.4864, 0.8427, 0.2307, 0.4864, 0.8808, 0.1144, 0.4595, 0.8808, 0.1144, 0.4595, 0.8808, 0.1144, 0.4595, 0.83, 0.01306, -0.5576, 0.83, 0.01306, -0.5576, 0.83, 0.01306, -0.5576, 0.949, 0.1174, -0.2925, 0.949, 0.1174, -0.2925, 0.949, 0.1174, -0.2925, 0.336, 0.4838, 0.8081, 0.336, 0.4838, 0.8081, 0.336, 0.4838, 0.8081, -0.07712, 0.02395, 0.9967, -0.07712, 0.02395, 0.9967, -0.07712, 0.02395, 0.9967, 0.4427, 0.00455, 0.8967, 0.4427, 0.00455, 0.8967, 0.4427, 0.00455, 0.8967, 0.5697, -0.08876, 0.8171, 0.5697, -0.08876, 0.8171, 0.5697, -0.08876, 0.8171, 0.601, -0.2887, 0.7453, 0.601, -0.2887, 0.7453, 0.601, -0.2887, 0.7453, 0.9415, -0.2423, -0.2343, 0.9415, -0.2423, -0.2343, 0.9415, -0.2423, -0.2343, 0.9743, 0.2134, 0.0725, 0.9743, 0.2134, 0.0725, 0.9743, 0.2134, 0.0725, 0.01314, -0.9269, 0.3751, 0.01314, -0.9269, 0.3751, 0.01314, -0.9269, 0.3751, 0.2798, -0.8878, -0.3654, 0.2798, -0.8878, -0.3654, 0.2798, -0.8878, -0.3654, 0.4722, -0.6213, 0.6254, 0.4722, -0.6213, 0.6254, 0.4722, -0.6213, 0.6254, 0.2641, -0.9278, 0.2637, 0.2641, -0.9278, 0.2637, 0.2641, -0.9278, 0.2637, 0.3318, -0.9108, 0.2458, 0.3318, -0.9108, 0.2458, 0.3318, -0.9108, 0.2458, 0.2734, -0.9195, 0.2825, 0.2734, -0.9195, 0.2825, 0.2734, -0.9195, 0.2825, 0.6205, -0.7047, -0.3441, 0.6205, -0.7047, -0.3441, 0.6205, -0.7047, -0.3441, 0.1596, -0.8161, -0.5555, 0.1596, -0.8161, -0.5555, 0.1596, -0.8161, -0.5555, -0.02686, -0.3816, 0.924, -0.02686, -0.3816, 0.924, -0.02686, -0.3816, 0.924, 0.3348, -0.8957, 0.2927, 0.3348, -0.8957, 0.2927, 0.3348, -0.8957, 0.2927, 0.5155, -0.6884, 0.5103, 0.5155, -0.6884, 0.5103, 0.5155, -0.6884, 0.5103, -0.1574, -0.8139, 0.5593, -0.1574, -0.8139, 0.5593, -0.1574, -0.8139, 0.5593, -0.05477, -0.7685, 0.6375, -0.05477, -0.7685, 0.6375, -0.05477, -0.7685, 0.6375, -0.3573, -0.9333, 0.03541, -0.3573, -0.9333, 0.03541, -0.3573, -0.9333, 0.03541, -0.121, -0.9901, 0.07178, -0.121, -0.9901, 0.07178, -0.121, -0.9901, 0.07178, -0.5686, -0.8039, 0.1744, -0.5686, -0.8039, 0.1744, -0.5686, -0.8039, 0.1744, -0.6431, -0.5636, 0.5184, -0.6431, -0.5636, 0.5184, -0.6431, -0.5636, 0.5184, -0.6751, -0.7321, -0.09045, -0.6751, -0.7321, -0.09045, -0.6751, -0.7321, -0.09045, -0.7112, -0.7014, 0.04747, -0.7112, -0.7014, 0.04747, -0.7112, -0.7014, 0.04747, -0.245, -0.7592, -0.6029, -0.245, -0.7592, -0.6029, -0.245, -0.7592, -0.6029, -0.4451, -0.8849, -0.1376, -0.4451, -0.8849, -0.1376, -0.4451, -0.8849, -0.1376, 0.761, -0.6479, -0.03424, 0.761, -0.6479, -0.03424, 0.761, -0.6479, -0.03424, 0.271, -0.857, -0.4382, 0.271, -0.857, -0.4382, 0.271, -0.857, -0.4382, -0.1702, -0.9851, -0.02537, -0.1702, -0.9851, -0.02537, -0.1702, -0.9851, -0.02537, 0.08888, -0.8016, -0.5912, 0.08888, -0.8016, -0.5912, 0.08888, -0.8016, -0.5912, -0.1103, -0.8757, -0.4701, -0.1103, -0.8757, -0.4701, -0.1103, -0.8757, -0.4701, -0.2348, -0.525, -0.818, -0.2348, -0.525, -0.818, -0.2348, -0.525, -0.818, -0.7597, -0.6441, -0.08928, -0.7597, -0.6441, -0.08928, -0.7597, -0.6441, -0.08928, -0.6173, -0.5786, 0.5331, -0.6173, -0.5786, 0.5331, -0.6173, -0.5786, 0.5331, -0.4651, -0.03387, 0.8846, -0.4651, -0.03387, 0.8846, -0.4651, -0.03387, 0.8846, -0.8386, 0.1249, 0.5302, -0.8386, 0.1249, 0.5302, -0.8386, 0.1249, 0.5302, -0.7057, 0.2578, 0.6599, -0.7057, 0.2578, 0.6599, -0.7057, 0.2578, 0.6599, -0.9739, -0.04398, -0.2225, -0.9739, -0.04398, -0.2225, -0.9739, -0.04398, -0.2225, -0.596, -0.09931, 0.7968, -0.596, -0.09931, 0.7968, -0.596, -0.09931, 0.7968, -0.2615, 0.1722, 0.9497, -0.2615, 0.1722, 0.9497, -0.2615, 0.1722, 0.9497, 0.01094, 0.3117, 0.9501, 0.01094, 0.3117, 0.9501, 0.01094, 0.3117, 0.9501, -0.336, 0.9324, 0.133, -0.336, 0.9324, 0.133, -0.336, 0.9324, 0.133, -0.7735, -0.6256, 0.1017, -0.7735, -0.6256, 0.1017, -0.7735, -0.6256, 0.1017, -0.3083, -0.3414, 0.8879, -0.3083, -0.3414, 0.8879, -0.3083, -0.3414, 0.8879, -0.357, -0.3144, 0.8796, -0.357, -0.3144, 0.8796, -0.357, -0.3144, 0.8796, -0.8019, -0.2999, 0.5167, -0.8019, -0.2999, 0.5167, -0.8019, -0.2999, 0.5167, 0.3866, -0.4416, 0.8097, 0.3936, -0.4359, 0.8094, 0.3878, -0.4406, 0.8096, -0.362, -0.3667, 0.857, -0.362, -0.3667, 0.857, -0.362, -0.3667, 0.857, -0.4449, 0.01334, 0.8955, -0.4449, 0.01334, 0.8955, -0.4449, 0.01334, 0.8955, -0.5111, 0.0803, 0.8558, -0.5111, 0.0803, 0.8558, -0.5111, 0.0803, 0.8558, -0.9132, 0.372, 0.1667, -0.9132, 0.372, 0.1667, -0.9132, 0.372, 0.1667, -0.3485, 0.9373, 0.003742, -0.3485, 0.9373, 0.003742, -0.3485, 0.9373, 0.003742, -0.07191, 0.9291, 0.3627, -0.07191, 0.9291, 0.3627, -0.07191, 0.9291, 0.3627, -0.9238, 0.3287, 0.1963, -0.9238, 0.3287, 0.1963, -0.9238, 0.3287, 0.1963, -0.6211, 0.2564, 0.7406, -0.6211, 0.2564, 0.7406, -0.6211, 0.2564, 0.7406, -0.07932, 0.7335, 0.675, -0.07932, 0.7335, 0.675, -0.07932, 0.7335, 0.675, -0.3196, 0.1696, 0.9322, -0.3196, 0.1696, 0.9322, -0.3196, 0.1696, 0.9322, -0.2878, 0.1762, 0.9414, -0.2878, 0.1762, 0.9414, -0.2878, 0.1762, 0.9414, -0.7659, -0.0952, 0.6358, -0.7659, -0.0952, 0.6358, -0.7659, -0.0952, 0.6358, -0.5652, -0.03367, 0.8243, -0.5652, -0.03367, 0.8243, -0.5652, -0.03367, 0.8243, -0.2642, 0.2339, 0.9357, -0.2642, 0.2339, 0.9357, -0.2642, 0.2339, 0.9357, 0.2789, -0.1224, 0.9525, 0.2789, -0.1224, 0.9525, 0.2789, -0.1224, 0.9525, 0.5953, 0.003195, 0.8035, 0.5953, 0.003195, 0.8035, 0.5953, 0.003195, 0.8035, 0.6483, -0.1432, 0.7478, 0.6483, -0.1432, 0.7478, 0.6483, -0.1432, 0.7478, -0.4238, 0.2604, 0.8675, -0.4238, 0.2604, 0.8675, -0.4238, 0.2604, 0.8675, 0.09891, 0.9948, 0.02379, 0.09891, 0.9948, 0.02379, 0.09891, 0.9948, 0.02379, 0.009085, 0.9807, -0.1953, 0.009085, 0.9807, -0.1953, 0.009085, 0.9807, -0.1953, -0.6798, 0.1546, 0.7169, -0.6798, 0.1546, 0.7169, -0.6798, 0.1546, 0.7169, -0.9128, 0.163, 0.3743, -0.9128, 0.163, 0.3743, -0.9128, 0.163, 0.3743, -0.9678, 0.2401, -0.07586, -0.9678, 0.2401, -0.07586, -0.9678, 0.2401, -0.07586, -0.8607, 0.2463, 0.4455, -0.8636, 0.2416, 0.4425, -0.8611, 0.2457, 0.4451, -0.8252, 0.2425, -0.5101, -0.8252, 0.2425, -0.5101, -0.8252, 0.2425, -0.5101, 0.8382, -0.2441, -0.4876, 0.8382, -0.2441, -0.4876, 0.8382, -0.2441, -0.4876, 0.4866, -0.2501, -0.8371, 0.4866, -0.2501, -0.8371, 0.4866, -0.2501, -0.8371, 0.3455, -0.3984, -0.8496, 0.3455, -0.3984, -0.8496, 0.3455, -0.3984, -0.8496, 0.7389, -0.6736, -0.01612, 0.7389, -0.6736, -0.01612, 0.7389, -0.6736, -0.01612, 0.9588, -0.1917, 0.2095, 0.9588, -0.1917, 0.2095, 0.9588, -0.1917, 0.2095, 0.9992, -0.006317, 0.03945, 0.9992, -0.006317, 0.03945, 0.9992, -0.006317, 0.03945, 0.9853, -0.1132, -0.128, 0.9853, -0.1132, -0.128, 0.9853, -0.1132, -0.128, 0.9103, 0.2, -0.3625, 0.9103, 0.2, -0.3625, 0.9103, 0.2, -0.3625, 0.7419, 0.2511, -0.6217, 0.7419, 0.2511, -0.6217, 0.7419, 0.2511, -0.6217, 0.484, 0.07164, -0.8721, 0.484, 0.07164, -0.8721, 0.484, 0.07164, -0.8721, 0.1599, 0.8116, -0.5619, 0.1599, 0.8116, -0.5619, 0.1599, 0.8116, -0.5619, 0.5585, -0.5229, -0.644, 0.5585, -0.5229, -0.644, 0.5585, -0.5229, -0.644, 0.492, -0.5783, -0.6508, 0.492, -0.5783, -0.6508, 0.492, -0.5783, -0.6508, 0.2458, 0.3416, -0.9071, 0.2458, 0.3416, -0.9071, 0.2458, 0.3416, -0.9071, 0.6592, -0.05243, -0.7501, 0.6592, -0.05243, -0.7501, 0.6592, -0.05243, -0.7501, -0.2044, -0.4563, -0.866, -0.2044, -0.4563, -0.866, -0.2044, -0.4563, -0.866, -0.198, -0.08562, -0.9765, -0.198, -0.08562, -0.9765, -0.198, -0.08562, -0.9765, -0.1677, -0.1926, -0.9668, -0.1677, -0.1926, -0.9668, -0.1677, -0.1926, -0.9668, 0.8486, -0.1628, -0.5033, 0.8486, -0.1628, -0.5033, 0.8486, -0.1628, -0.5033, 0.3725, 0.1448, -0.9167, 0.3725, 0.1448, -0.9167, 0.3725, 0.1448, -0.9167, 0.4622, 0.2618, -0.8473, 0.4622, 0.2618, -0.8473, 0.4622, 0.2618, -0.8473, 0.1286, 0.5128, -0.8488, 0.1291, 0.5132, -0.8485, 0.1306, 0.5146, -0.8474, 0.5196, 0.4646, -0.7171, 0.5196, 0.4646, -0.7171, 0.5196, 0.4646, -0.7171, 0.03003, 0.6235, -0.7812, 0.03003, 0.6235, -0.7812, 0.03003, 0.6235, -0.7812, 0.3002, 0.3514, -0.8868, 0.3002, 0.3514, -0.8868, 0.3002, 0.3514, -0.8868, 0.3785, 0.03428, -0.925, 0.3785, 0.03428, -0.925, 0.3785, 0.03428, -0.925, 0.05856, 0.9873, -0.1479, 0.05856, 0.9873, -0.1479, 0.05856, 0.9873, -0.1479, 0.1306, 0.5146, -0.8474, 0.1291, 0.5132, -0.8485, 0.1311, 0.515, -0.8471, 0.7124, 0.5615, -0.4209, 0.7124, 0.5615, -0.4209, 0.7124, 0.5615, -0.4209, -0.1543, 0.5883, -0.7937, -0.1543, 0.5883, -0.7937, -0.1543, 0.5883, -0.7937, 0.03451, 0.8996, -0.4354, 0.03451, 0.8996, -0.4354, 0.03451, 0.8996, -0.4354, 0.9508, 0.2783, -0.1363, 0.9508, 0.2783, -0.1363, 0.9508, 0.2783, -0.1363, 0.9273, 0.3534, -0.1232, 0.9273, 0.3534, -0.1232, 0.9273, 0.3534, -0.1232, 0.9211, 0.3089, 0.2371, 0.9211, 0.3089, 0.2371, 0.9211, 0.3089, 0.2371, 0.6816, 0.7298, -0.05302, 0.6816, 0.7298, -0.05302, 0.6816, 0.7298, -0.05302, 0.6647, 0.583, 0.4673, 0.6647, 0.583, 0.4673, 0.6647, 0.583, 0.4673, 0.233, 0.9434, -0.2359, 0.233, 0.9434, -0.2359, 0.233, 0.9434, -0.2359, 0.9941, 0.04579, -0.0981, 0.9941, 0.04579, -0.0981, 0.9941, 0.04579, -0.0981, -0.307, 0.1124, -0.945, -0.3071, 0.1124, -0.945, -0.3071, 0.1124, -0.945, -0.3071, 0.1124, -0.945, -0.3071, 0.1124, -0.945, -0.3071, 0.1124, -0.945, -0.9843, 0.1766, 0.0, -0.9843, 0.1766, 0.0, -0.9843, 0.1766, 0.0, -0.9843, 0.1766, 0.0, -0.9843, 0.1766, 0.0, -0.9843, 0.1766, 0.0, -0.2981, 0.2638, 0.9174, -0.2981, 0.2638, 0.9174, -0.2981, 0.2638, 0.9174, -0.2981, 0.2638, 0.9174, -0.2981, 0.2638, 0.9174, -0.2981, 0.2638, 0.9174, 0.782, 0.2565, 0.5681, 0.782, 0.2565, 0.5681, 0.7819, 0.2565, 0.5681, 0.7819, 0.2565, 0.5681, 0.782, 0.2565, 0.5681, 0.7819, 0.2565, 0.5681, 0.7981, 0.164, -0.5798, 0.7981, 0.164, -0.5798, 0.7981, 0.164, -0.5798, 0.7981, 0.164, -0.5798, 0.7981, 0.164, -0.5798, 0.7981, 0.164, -0.5798, 8.382e-06, -1.0, 3.815e-06, 3.01e-06, -1.0, 1.58e-06, 7.965e-06, -1.0, 3.371e-07, 1.916e-05, -1.0, 1.147e-05, 8.382e-06, -1.0, 3.815e-06, 7.965e-06, -1.0, 3.371e-07, 2.101e-05, -1.0, -6.914e-06, 1.916e-05, -1.0, 1.147e-05, 7.965e-06, -1.0, 3.371e-07, 5.96e-06, -1.0, 3.8e-06, 2.101e-05, -1.0, -6.914e-06, 7.965e-06, -1.0, 3.371e-07, 3.01e-06, -1.0, 1.58e-06, 5.96e-06, -1.0, 3.8e-06, 7.965e-06, -1.0, 3.371e-07, 0.0, 1.0, -3.624e-07, 0.0, 1.0, 0.0, 0.0, 1.0, -2.899e-07, 0.0, 1.0, 0.0, 0.0, 1.0, -3.624e-07, 0.0, 1.0, -2.899e-07, 0.0, 1.0, -3.624e-07, 0.0, 1.0, -3.624e-07, 0.0, 1.0, -2.899e-07, 0.0, 1.0, -3.624e-07, 0.0, 1.0, -3.624e-07, 0.0, 1.0, -2.899e-07, 0.0, 1.0, -3.624e-07, 0.0, 1.0, -3.624e-07, 0.0, 1.0, -2.899e-07, -0.3013, 0.2219, -0.9273, -0.3013, 0.2219, -0.9273, -0.3013, 0.2219, -0.9273, -0.3013, 0.2219, -0.9273, -0.3013, 0.2219, -0.9273, -0.3013, 0.2219, -0.9273, -0.9999, -0.01333, 0.0, -0.9999, -0.01333, 0.0, -0.9999, -0.01333, 0.0, -0.9999, -0.01333, 0.0, -0.9999, -0.01333, 0.0, -0.9999, -0.01333, 0.0, -0.3044, -0.172, 0.9369, -0.3044, -0.172, 0.9369, -0.3044, -0.172, 0.9369, -0.3044, -0.172, 0.9369, -0.3044, -0.172, 0.9369, -0.3044, -0.172, 0.9369, 0.8086, -0.0334, 0.5875, 0.8086, -0.0334, 0.5875, 0.8086, -0.0334, 0.5875, 0.8086, -0.0334, 0.5875, 0.8086, -0.0334, 0.5875, 0.8086, -0.0334, 0.5875, 0.7909, 0.2104, -0.5746, 0.7909, 0.2104, -0.5746, 0.7909, 0.2104, -0.5746, 0.7909, 0.2104, -0.5746, 0.7909, 0.2104, -0.5746, 0.7909, 0.2104, -0.5746, -0.3039, -0.1807, -0.9354, -0.3039, -0.1807, -0.9354, -0.3039, -0.1807, -0.9354, -0.3039, -0.1807, -0.9354, -0.3039, -0.1807, -0.9354, -0.3039, -0.1807, -0.9354, -0.9999, 0.01658, 0.0, -0.9999, 0.01658, 0.0, -0.9999, 0.01658, 0.0, -0.9999, 0.01658, 0.0, -0.9999, 0.01658, 0.0, -0.9999, 0.01658, 0.0, -0.3034, 0.1905, 0.9336, -0.3034, 0.1905, 0.9336, -0.3034, 0.1905, 0.9336, -0.3034, 0.1905, 0.9336, -0.3034, 0.1905, 0.9336, -0.3034, 0.1905, 0.9336, 0.6076, 0.6005, 0.5199, 0.6076, 0.6005, 0.5198, 0.6076, 0.6005, 0.5198, 0.6076, 0.6005, 0.5198, 0.6076, 0.6005, 0.5198, 0.6076, 0.6005, 0.5198, 0.8022, -0.1291, -0.5829, 0.8022, -0.1291, -0.5829, 0.8022, -0.1291, -0.5829, 0.8022, -0.1291, -0.5829, 0.8022, -0.1291, -0.5829, 0.8022, -0.1291, -0.5829, -0.3025, 0.2045, 0.931, -0.3025, 0.2045, 0.931, -0.3025, 0.2045, 0.931, -0.3025, 0.2045, 0.931, -0.3025, 0.2045, 0.931, -0.3025, 0.2045, 0.931, -0.9979, -0.06406, 0.0, -0.9979, -0.06406, 0.0, -0.9979, -0.06406, 0.0, -0.9979, -0.06406, 0.0, -0.9979, -0.06406, 0.0, -0.9979, -0.06406, 0.0, -0.2999, -0.2412, -0.923, -0.2999, -0.2412, -0.923, -0.2999, -0.2412, -0.923, -0.2999, -0.2412, -0.923, -0.2999, -0.2412, -0.923, -0.2999, -0.2412, -0.923, 0.8058, -0.08907, -0.5855, 0.8058, -0.08907, -0.5854, 0.8058, -0.08907, -0.5854, 0.8058, -0.08907, -0.5854, 0.8058, -0.08907, -0.5854, 0.8058, -0.08907, -0.5854, 0.7943, 0.1898, 0.5771, 0.7943, 0.1898, 0.5771, 0.7943, 0.1898, 0.5771, 0.7943, 0.1898, 0.5771, 0.7943, 0.1898, 0.5771, 0.7943, 0.1898, 0.5771, 0.314, -0.9216, 0.2282, 0.314, -0.9216, 0.2282, 0.314, -0.9216, 0.2282, 0.444, -0.8864, 0.1307, 0.444, -0.8864, 0.1307, 0.444, -0.8864, 0.1307, 0.5358, -0.173, -0.8264, 0.5358, -0.173, -0.8264, 0.5358, -0.173, -0.8264, 0.5836, -0.03207, -0.8114, 0.5836, -0.03207, -0.8114, 0.5836, -0.03207, -0.8114, -0.0804, 0.995, -0.05842, -0.0804, 0.995, -0.05842, -0.0804, 0.995, -0.05842, -0.2747, 0.9615, 0.005449, -0.2747, 0.9615, 0.005449, -0.2747, 0.9615, 0.005449, -0.3376, 0.1888, 0.9222, -0.3376, 0.1888, 0.9222, -0.3376, 0.1888, 0.9222, -0.3231, 0.2192, 0.9206, -0.3231, 0.2192, 0.9206, -0.3231, 0.2192, 0.9206, 0.7018, -0.6073, 0.3725, 0.7018, -0.6073, 0.3725, 0.7018, -0.6073, 0.3725, 0.6153, -0.5929, 0.5195, 0.6153, -0.5929, 0.5195, 0.6153, -0.5929, 0.5195, 0.7387, 0.1145, -0.6642, 0.7387, 0.1145, -0.6642, 0.7387, 0.1145, -0.6642, 0.7919, -0.0457, -0.609, 0.7919, -0.0457, -0.609, 0.7919, -0.0457, -0.609, -0.6118, 0.7395, -0.2808, -0.6118, 0.7395, -0.2808, -0.6118, 0.7395, -0.2808, -0.5279, 0.7238, -0.4444, -0.5279, 0.7238, -0.4444, -0.5279, 0.7238, -0.4444, -0.6527, -0.02845, 0.7571, -0.6527, -0.02845, 0.7571, -0.6527, -0.02845, 0.7571, -0.7136, 0.131, 0.6882, -0.7136, 0.131, 0.6882, -0.7136, 0.131, 0.6882])] * 3)])

# ---- objects
ob_sm_generic_tree_03 = bpy.data.objects.new('SM_Generic_Tree_03', me_mesh)

# ---- transforms, parenting, visibility, modifiers, constraints
ob_sm_generic_tree_03.location = (0.0, 0.0, 0.0)
ob_sm_generic_tree_03.rotation_euler = (1.571, -0.0, 0.0)
ob_sm_generic_tree_03.scale = (0.01, 0.01, 0.01)
ob_sm_generic_tree_03.color = (0.8, 0.8, 0.8, 1.0)

# ---- collection membership
scene.collection.objects.link(ob_sm_generic_tree_03)

# ---- scene / render settings (as saved in the file)
scene.frame_start = 1; scene.frame_end = 250; scene.frame_set(1)
scene.render.engine = 'BLENDER_EEVEE_NEXT'
scene.cycles.sampling_pattern = 'TABULATED_SOBOL'
scene.view_settings.view_transform = 'Filmic'
bpy.context.view_layer.update()

# ---- added for rendering (the .blend has no active camera and no usable light): camera, sun
cam_auto = bpy.data.cameras.new('AutoCamera')
cam_auto.lens = 50.0
cam_auto.sensor_width = 36.0
cam_auto.clip_end = 1000.0
ob_auto_camera = bpy.data.objects.new('AutoCamera', cam_auto)
scene.collection.objects.link(ob_auto_camera)
ob_auto_camera.location = (3.87936, -4.65524, 4.69149)
ob_auto_camera.rotation_euler = (1.09748, -7.21219e-08, 0.694738)
scene.camera = ob_auto_camera
light_auto_sun = bpy.data.lights.new('AutoSun', 'SUN')
light_auto_sun.energy = 3.0
light_auto_sun.angle = 0.0523599
ob_auto_sun = bpy.data.objects.new('AutoSun', light_auto_sun)
scene.collection.objects.link(ob_auto_sun)
ob_auto_sun.rotation_euler = (0.872665, 0.174533, 0.523599)
bpy.context.view_layer.update()
